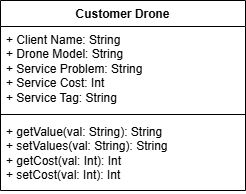

The diagram above was exported from draw.io. Its source (the exported page's mxGraphModel, read from the mxfile embedded in the PNG):
<mxGraphModel dx="774" dy="503" grid="1" gridSize="10" guides="1" tooltips="1" connect="1" arrows="1" fold="1" page="1" pageScale="1" pageWidth="850" pageHeight="1100" math="0" shadow="0">
  <root>
    <mxCell id="0" />
    <mxCell id="1" parent="0" />
    <mxCell id="8bdv9iUYq_aP6Y2rL2jV-1" parent="1" style="swimlane;fontStyle=1;align=center;verticalAlign=top;childLayout=stackLayout;horizontal=1;startSize=26;horizontalStack=0;resizeParent=1;resizeParentMax=0;resizeLast=0;collapsible=1;marginBottom=0;whiteSpace=wrap;html=1;" value="Customer Drone" vertex="1">
      <mxGeometry height="190" width="245" x="345" y="120" as="geometry" />
    </mxCell>
    <mxCell id="8bdv9iUYq_aP6Y2rL2jV-2" parent="8bdv9iUYq_aP6Y2rL2jV-1" style="text;strokeColor=none;fillColor=none;align=left;verticalAlign=top;spacingLeft=4;spacingRight=4;overflow=hidden;rotatable=0;points=[[0,0.5],[1,0.5]];portConstraint=eastwest;whiteSpace=wrap;html=1;" value="+ Client Name: String&lt;div&gt;+ Drone Model: String&lt;/div&gt;&lt;div&gt;+ Service Problem: String&lt;/div&gt;&lt;div&gt;+ Service Cost: Int&lt;/div&gt;&lt;div&gt;+ Service Tag: String&lt;/div&gt;" vertex="1">
      <mxGeometry height="84" width="245" y="26" as="geometry" />
    </mxCell>
    <mxCell id="8bdv9iUYq_aP6Y2rL2jV-3" parent="8bdv9iUYq_aP6Y2rL2jV-1" style="line;strokeWidth=1;fillColor=none;align=left;verticalAlign=middle;spacingTop=-1;spacingLeft=3;spacingRight=3;rotatable=0;labelPosition=right;points=[];portConstraint=eastwest;strokeColor=inherit;" value="" vertex="1">
      <mxGeometry height="8" width="245" y="110" as="geometry" />
    </mxCell>
    <mxCell id="8bdv9iUYq_aP6Y2rL2jV-4" parent="8bdv9iUYq_aP6Y2rL2jV-1" style="text;strokeColor=none;fillColor=none;align=left;verticalAlign=top;spacingLeft=4;spacingRight=4;overflow=hidden;rotatable=0;points=[[0,0.5],[1,0.5]];portConstraint=eastwest;whiteSpace=wrap;html=1;" value="+ getValue(val: String): String&lt;div&gt;+ setValues(val: String): String&lt;/div&gt;&lt;div&gt;+ getCost(val: Int): Int&lt;/div&gt;&lt;div&gt;+ setCost(val: Int): Int&lt;/div&gt;" vertex="1">
      <mxGeometry height="72" width="245" y="118" as="geometry" />
    </mxCell>
  </root>
</mxGraphModel>